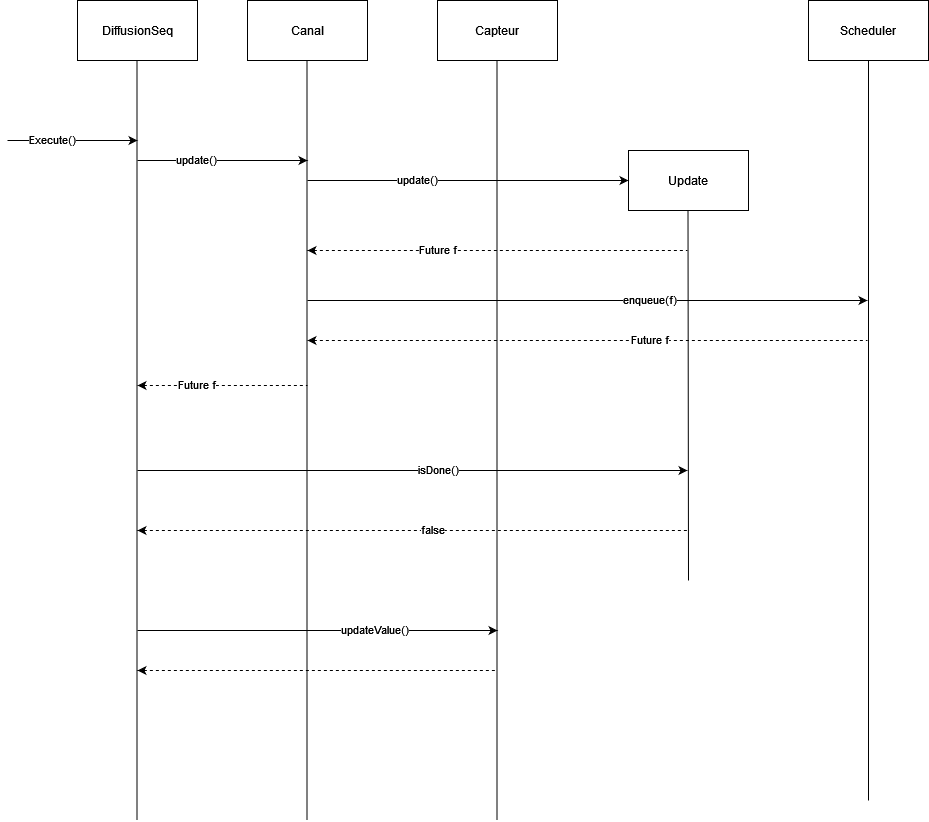

The diagram above was exported from draw.io. Its source (the exported page's mxGraphModel, read from the mxfile embedded in the PNG):
<mxGraphModel dx="2889" dy="1140" grid="1" gridSize="10" guides="1" tooltips="1" connect="1" arrows="1" fold="1" page="1" pageScale="1" pageWidth="827" pageHeight="1169" math="0" shadow="0">
  <root>
    <mxCell id="0" />
    <mxCell id="1" parent="0" />
    <mxCell id="1ZHuc8b5rfn7OZ9Zx5jN-1" value="DiffusionSeq" style="rounded=0;whiteSpace=wrap;html=1;" parent="1" vertex="1">
      <mxGeometry x="50" y="200" width="120" height="60" as="geometry" />
    </mxCell>
    <mxCell id="1ZHuc8b5rfn7OZ9Zx5jN-2" value="" style="endArrow=none;html=1;rounded=0;" parent="1" edge="1">
      <mxGeometry width="50" height="50" relative="1" as="geometry">
        <mxPoint x="109.5" y="1020" as="sourcePoint" />
        <mxPoint x="109.5" y="260" as="targetPoint" />
        <Array as="points" />
      </mxGeometry>
    </mxCell>
    <mxCell id="1ZHuc8b5rfn7OZ9Zx5jN-3" value="" style="endArrow=classic;html=1;rounded=0;" parent="1" edge="1">
      <mxGeometry width="50" height="50" relative="1" as="geometry">
        <mxPoint x="-20" y="340" as="sourcePoint" />
        <mxPoint x="110" y="340" as="targetPoint" />
      </mxGeometry>
    </mxCell>
    <mxCell id="1ZHuc8b5rfn7OZ9Zx5jN-4" value="Execute()" style="edgeLabel;html=1;align=center;verticalAlign=middle;resizable=0;points=[];" parent="1ZHuc8b5rfn7OZ9Zx5jN-3" vertex="1" connectable="0">
      <mxGeometry x="-0.3231" y="2" relative="1" as="geometry">
        <mxPoint as="offset" />
      </mxGeometry>
    </mxCell>
    <mxCell id="1ZHuc8b5rfn7OZ9Zx5jN-6" value="Canal" style="rounded=0;whiteSpace=wrap;html=1;" parent="1" vertex="1">
      <mxGeometry x="220" y="200" width="120" height="60" as="geometry" />
    </mxCell>
    <mxCell id="1ZHuc8b5rfn7OZ9Zx5jN-7" value="" style="endArrow=none;html=1;rounded=0;" parent="1" edge="1">
      <mxGeometry width="50" height="50" relative="1" as="geometry">
        <mxPoint x="279.5" y="1020" as="sourcePoint" />
        <mxPoint x="279.5" y="260" as="targetPoint" />
        <Array as="points" />
      </mxGeometry>
    </mxCell>
    <mxCell id="1ZHuc8b5rfn7OZ9Zx5jN-8" value="Update" style="rounded=0;whiteSpace=wrap;html=1;" parent="1" vertex="1">
      <mxGeometry x="601" y="350" width="120" height="60" as="geometry" />
    </mxCell>
    <mxCell id="1ZHuc8b5rfn7OZ9Zx5jN-10" value="" style="endArrow=classic;html=1;rounded=0;" parent="1" edge="1">
      <mxGeometry width="50" height="50" relative="1" as="geometry">
        <mxPoint x="110" y="360" as="sourcePoint" />
        <mxPoint x="280" y="360" as="targetPoint" />
      </mxGeometry>
    </mxCell>
    <mxCell id="1ZHuc8b5rfn7OZ9Zx5jN-11" value="update()" style="edgeLabel;html=1;align=center;verticalAlign=middle;resizable=0;points=[];" parent="1ZHuc8b5rfn7OZ9Zx5jN-10" vertex="1" connectable="0">
      <mxGeometry x="-0.3231" y="2" relative="1" as="geometry">
        <mxPoint as="offset" />
      </mxGeometry>
    </mxCell>
    <mxCell id="1ZHuc8b5rfn7OZ9Zx5jN-12" value="" style="endArrow=classic;html=1;rounded=0;entryX=0;entryY=0.5;entryDx=0;entryDy=0;" parent="1" target="1ZHuc8b5rfn7OZ9Zx5jN-8" edge="1">
      <mxGeometry width="50" height="50" relative="1" as="geometry">
        <mxPoint x="280" y="380" as="sourcePoint" />
        <mxPoint x="450" y="380" as="targetPoint" />
      </mxGeometry>
    </mxCell>
    <mxCell id="1ZHuc8b5rfn7OZ9Zx5jN-13" value="update()" style="edgeLabel;html=1;align=center;verticalAlign=middle;resizable=0;points=[];" parent="1ZHuc8b5rfn7OZ9Zx5jN-12" vertex="1" connectable="0">
      <mxGeometry x="-0.3231" y="2" relative="1" as="geometry">
        <mxPoint as="offset" />
      </mxGeometry>
    </mxCell>
    <mxCell id="1ZHuc8b5rfn7OZ9Zx5jN-14" value="" style="endArrow=none;html=1;rounded=0;" parent="1" edge="1">
      <mxGeometry width="50" height="50" relative="1" as="geometry">
        <mxPoint x="661" y="780" as="sourcePoint" />
        <mxPoint x="660.5" y="409" as="targetPoint" />
        <Array as="points" />
      </mxGeometry>
    </mxCell>
    <mxCell id="1ZHuc8b5rfn7OZ9Zx5jN-15" value="" style="endArrow=none;html=1;rounded=0;startArrow=classic;startFill=1;endFill=0;dashed=1;" parent="1" edge="1">
      <mxGeometry width="50" height="50" relative="1" as="geometry">
        <mxPoint x="280" y="450" as="sourcePoint" />
        <mxPoint x="660" y="450" as="targetPoint" />
      </mxGeometry>
    </mxCell>
    <mxCell id="1ZHuc8b5rfn7OZ9Zx5jN-16" value="Future f" style="edgeLabel;html=1;align=center;verticalAlign=middle;resizable=0;points=[];" parent="1ZHuc8b5rfn7OZ9Zx5jN-15" vertex="1" connectable="0">
      <mxGeometry x="-0.3231" y="2" relative="1" as="geometry">
        <mxPoint as="offset" />
      </mxGeometry>
    </mxCell>
    <mxCell id="1ZHuc8b5rfn7OZ9Zx5jN-17" value="Scheduler" style="rounded=0;whiteSpace=wrap;html=1;" parent="1" vertex="1">
      <mxGeometry x="781" y="200" width="120" height="60" as="geometry" />
    </mxCell>
    <mxCell id="1ZHuc8b5rfn7OZ9Zx5jN-18" value="" style="endArrow=none;html=1;rounded=0;entryX=0.5;entryY=1;entryDx=0;entryDy=0;" parent="1" target="1ZHuc8b5rfn7OZ9Zx5jN-17" edge="1">
      <mxGeometry width="50" height="50" relative="1" as="geometry">
        <mxPoint x="841" y="1000" as="sourcePoint" />
        <mxPoint x="840.5" y="409" as="targetPoint" />
        <Array as="points" />
      </mxGeometry>
    </mxCell>
    <mxCell id="1ZHuc8b5rfn7OZ9Zx5jN-19" value="" style="endArrow=classic;html=1;rounded=0;" parent="1" edge="1">
      <mxGeometry width="50" height="50" relative="1" as="geometry">
        <mxPoint x="280" y="500" as="sourcePoint" />
        <mxPoint x="840" y="500" as="targetPoint" />
      </mxGeometry>
    </mxCell>
    <mxCell id="1ZHuc8b5rfn7OZ9Zx5jN-20" value="enqueue(f)" style="edgeLabel;html=1;align=center;verticalAlign=middle;resizable=0;points=[];" parent="1ZHuc8b5rfn7OZ9Zx5jN-19" vertex="1" connectable="0">
      <mxGeometry x="-0.3231" y="2" relative="1" as="geometry">
        <mxPoint x="151" as="offset" />
      </mxGeometry>
    </mxCell>
    <mxCell id="1ZHuc8b5rfn7OZ9Zx5jN-21" value="" style="endArrow=none;html=1;rounded=0;startArrow=classic;startFill=1;endFill=0;dashed=1;" parent="1" edge="1">
      <mxGeometry width="50" height="50" relative="1" as="geometry">
        <mxPoint x="280" y="540" as="sourcePoint" />
        <mxPoint x="840" y="540" as="targetPoint" />
      </mxGeometry>
    </mxCell>
    <mxCell id="1ZHuc8b5rfn7OZ9Zx5jN-22" value="Future f" style="edgeLabel;html=1;align=center;verticalAlign=middle;resizable=0;points=[];" parent="1ZHuc8b5rfn7OZ9Zx5jN-21" vertex="1" connectable="0">
      <mxGeometry x="-0.3231" y="2" relative="1" as="geometry">
        <mxPoint x="151" as="offset" />
      </mxGeometry>
    </mxCell>
    <mxCell id="1ZHuc8b5rfn7OZ9Zx5jN-23" value="" style="endArrow=none;html=1;rounded=0;startArrow=classic;startFill=1;endFill=0;dashed=1;" parent="1" edge="1">
      <mxGeometry width="50" height="50" relative="1" as="geometry">
        <mxPoint x="110" y="585" as="sourcePoint" />
        <mxPoint x="280" y="585" as="targetPoint" />
      </mxGeometry>
    </mxCell>
    <mxCell id="1ZHuc8b5rfn7OZ9Zx5jN-24" value="Future f" style="edgeLabel;html=1;align=center;verticalAlign=middle;resizable=0;points=[];" parent="1ZHuc8b5rfn7OZ9Zx5jN-23" vertex="1" connectable="0">
      <mxGeometry x="-0.3231" y="2" relative="1" as="geometry">
        <mxPoint as="offset" />
      </mxGeometry>
    </mxCell>
    <mxCell id="1ZHuc8b5rfn7OZ9Zx5jN-29" value="Capteur" style="rounded=0;whiteSpace=wrap;html=1;" parent="1" vertex="1">
      <mxGeometry x="410" y="200" width="120" height="60" as="geometry" />
    </mxCell>
    <mxCell id="1ZHuc8b5rfn7OZ9Zx5jN-30" value="" style="endArrow=none;html=1;rounded=0;" parent="1" edge="1">
      <mxGeometry width="50" height="50" relative="1" as="geometry">
        <mxPoint x="469.5" y="1020" as="sourcePoint" />
        <mxPoint x="469.5" y="260" as="targetPoint" />
        <Array as="points" />
      </mxGeometry>
    </mxCell>
    <mxCell id="1ZHuc8b5rfn7OZ9Zx5jN-31" value="" style="endArrow=classic;html=1;rounded=0;" parent="1" edge="1">
      <mxGeometry width="50" height="50" relative="1" as="geometry">
        <mxPoint x="110" y="670" as="sourcePoint" />
        <mxPoint x="660" y="670" as="targetPoint" />
      </mxGeometry>
    </mxCell>
    <mxCell id="1ZHuc8b5rfn7OZ9Zx5jN-32" value="isDone()" style="edgeLabel;html=1;align=center;verticalAlign=middle;resizable=0;points=[];" parent="1ZHuc8b5rfn7OZ9Zx5jN-31" vertex="1" connectable="0">
      <mxGeometry x="-0.3231" y="2" relative="1" as="geometry">
        <mxPoint x="114" as="offset" />
      </mxGeometry>
    </mxCell>
    <mxCell id="1ZHuc8b5rfn7OZ9Zx5jN-33" value="" style="endArrow=none;html=1;rounded=0;startArrow=classic;startFill=1;endFill=0;dashed=1;" parent="1" edge="1">
      <mxGeometry width="50" height="50" relative="1" as="geometry">
        <mxPoint x="110" y="730" as="sourcePoint" />
        <mxPoint x="660" y="730" as="targetPoint" />
      </mxGeometry>
    </mxCell>
    <mxCell id="bRuF1XICUWLHDesPK-du-4" value="false" style="edgeLabel;html=1;align=center;verticalAlign=middle;resizable=0;points=[];" vertex="1" connectable="0" parent="1ZHuc8b5rfn7OZ9Zx5jN-33">
      <mxGeometry x="0.0691" y="2" relative="1" as="geometry">
        <mxPoint as="offset" />
      </mxGeometry>
    </mxCell>
    <mxCell id="1ZHuc8b5rfn7OZ9Zx5jN-35" value="" style="endArrow=classic;html=1;rounded=0;" parent="1" edge="1">
      <mxGeometry width="50" height="50" relative="1" as="geometry">
        <mxPoint x="110" y="830" as="sourcePoint" />
        <mxPoint x="470" y="830" as="targetPoint" />
      </mxGeometry>
    </mxCell>
    <mxCell id="1ZHuc8b5rfn7OZ9Zx5jN-36" value="updateValue()" style="edgeLabel;html=1;align=center;verticalAlign=middle;resizable=0;points=[];" parent="1ZHuc8b5rfn7OZ9Zx5jN-35" vertex="1" connectable="0">
      <mxGeometry x="-0.3231" y="2" relative="1" as="geometry">
        <mxPoint x="114" as="offset" />
      </mxGeometry>
    </mxCell>
    <mxCell id="1ZHuc8b5rfn7OZ9Zx5jN-37" value="" style="endArrow=none;html=1;rounded=0;startArrow=classic;startFill=1;endFill=0;dashed=1;" parent="1" edge="1">
      <mxGeometry width="50" height="50" relative="1" as="geometry">
        <mxPoint x="110" y="870" as="sourcePoint" />
        <mxPoint x="470" y="870" as="targetPoint" />
      </mxGeometry>
    </mxCell>
  </root>
</mxGraphModel>